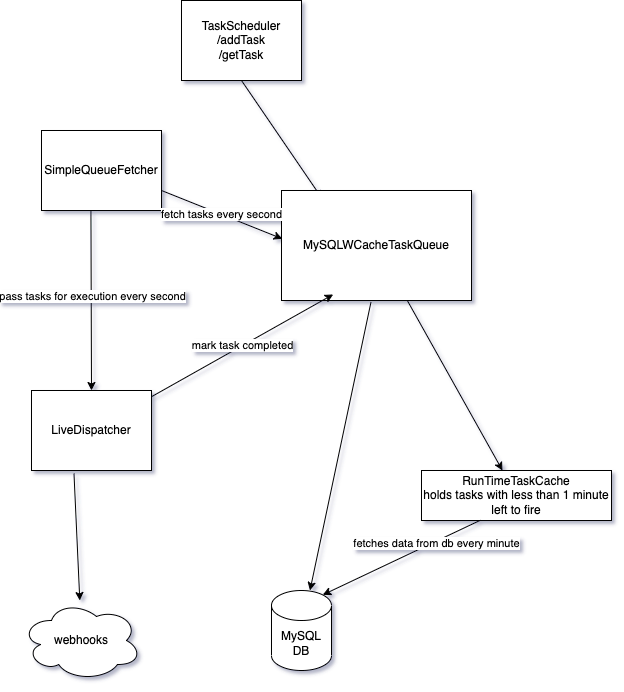

The diagram above was exported from draw.io. Its source (the exported page's mxGraphModel, read from the mxfile embedded in the PNG):
<mxGraphModel dx="1587" dy="874" grid="1" gridSize="10" guides="1" tooltips="1" connect="1" arrows="1" fold="1" page="1" pageScale="1" pageWidth="850" pageHeight="1100" math="0" shadow="0">
  <root>
    <mxCell id="0" />
    <mxCell id="1" parent="0" />
    <mxCell id="yBed0I30t2qyqBlGXyu5-1" value="&lt;span style=&quot;font-size: 12px;&quot;&gt;TaskScheduler&lt;/span&gt;&lt;br&gt;/addTask&lt;br&gt;/getTask" style="square;whiteSpace=wrap;html=1;" vertex="1" parent="1">
      <mxGeometry x="330" y="70" width="120" height="80" as="geometry" />
    </mxCell>
    <mxCell id="yBed0I30t2qyqBlGXyu5-2" value="" style="endArrow=classic;html=1;rounded=0;exitX=0.5;exitY=1;exitDx=0;exitDy=0;entryX=0.214;entryY=0.074;entryDx=0;entryDy=0;entryPerimeter=0;" edge="1" parent="1" source="yBed0I30t2qyqBlGXyu5-1" target="yBed0I30t2qyqBlGXyu5-3">
      <mxGeometry width="50" height="50" relative="1" as="geometry">
        <mxPoint x="400" y="460" as="sourcePoint" />
        <mxPoint x="490" y="210" as="targetPoint" />
      </mxGeometry>
    </mxCell>
    <mxCell id="yBed0I30t2qyqBlGXyu5-3" value="&lt;span style=&quot;font-size: 12px;&quot;&gt;MySQLWCacheTaskQueue&lt;/span&gt;" style="square;whiteSpace=wrap;html=1;" vertex="1" parent="1">
      <mxGeometry x="430" y="260" width="190" height="110" as="geometry" />
    </mxCell>
    <mxCell id="yBed0I30t2qyqBlGXyu5-4" value="&lt;span style=&quot;font-size: 12px;&quot;&gt;RunTimeTaskCache&lt;br&gt;holds tasks with less than 1 minute left to fire&lt;br&gt;&lt;/span&gt;" style="square;whiteSpace=wrap;html=1;" vertex="1" parent="1">
      <mxGeometry x="570" y="540" width="190" height="50" as="geometry" />
    </mxCell>
    <mxCell id="yBed0I30t2qyqBlGXyu5-7" value="MySQL DB" style="shape=cylinder3;whiteSpace=wrap;html=1;boundedLbl=1;backgroundOutline=1;size=15;" vertex="1" parent="1">
      <mxGeometry x="420" y="660" width="60" height="80" as="geometry" />
    </mxCell>
    <mxCell id="yBed0I30t2qyqBlGXyu5-8" value="&lt;span style=&quot;font-size: 12px;&quot;&gt;SimpleQueueFetcher&lt;/span&gt;" style="square;whiteSpace=wrap;html=1;" vertex="1" parent="1">
      <mxGeometry x="190" y="200" width="120" height="80" as="geometry" />
    </mxCell>
    <mxCell id="yBed0I30t2qyqBlGXyu5-9" value="fetch tasks every second" style="endArrow=classic;html=1;rounded=0;exitX=1;exitY=0.75;exitDx=0;exitDy=0;exitPerimeter=0;entryX=0.004;entryY=0.439;entryDx=0;entryDy=0;entryPerimeter=0;" edge="1" parent="1" source="yBed0I30t2qyqBlGXyu5-8" target="yBed0I30t2qyqBlGXyu5-3">
      <mxGeometry width="50" height="50" relative="1" as="geometry">
        <mxPoint x="400" y="450" as="sourcePoint" />
        <mxPoint x="450" y="400" as="targetPoint" />
      </mxGeometry>
    </mxCell>
    <mxCell id="yBed0I30t2qyqBlGXyu5-10" value="&lt;span style=&quot;font-size: 12px;&quot;&gt;LiveDispatcher&lt;/span&gt;" style="square;whiteSpace=wrap;html=1;" vertex="1" parent="1">
      <mxGeometry x="180" y="460" width="120" height="80" as="geometry" />
    </mxCell>
    <mxCell id="yBed0I30t2qyqBlGXyu5-11" value="" style="endArrow=classic;html=1;rounded=0;exitX=0.412;exitY=1;exitDx=0;exitDy=0;exitPerimeter=0;entryX=0.5;entryY=0;entryDx=0;entryDy=0;" edge="1" parent="1" source="yBed0I30t2qyqBlGXyu5-8" target="yBed0I30t2qyqBlGXyu5-10">
      <mxGeometry width="50" height="50" relative="1" as="geometry">
        <mxPoint x="400" y="450" as="sourcePoint" />
        <mxPoint x="450" y="400" as="targetPoint" />
      </mxGeometry>
    </mxCell>
    <mxCell id="yBed0I30t2qyqBlGXyu5-16" value="pass tasks for execution every second" style="edgeLabel;html=1;align=center;verticalAlign=middle;resizable=0;points=[];" vertex="1" connectable="0" parent="yBed0I30t2qyqBlGXyu5-11">
      <mxGeometry x="-0.0446" y="1" relative="1" as="geometry">
        <mxPoint as="offset" />
      </mxGeometry>
    </mxCell>
    <mxCell id="yBed0I30t2qyqBlGXyu5-12" value="mark task completed" style="endArrow=classic;html=1;rounded=0;entryX=0.272;entryY=0.945;entryDx=0;entryDy=0;entryPerimeter=0;" edge="1" parent="1" source="yBed0I30t2qyqBlGXyu5-10" target="yBed0I30t2qyqBlGXyu5-3">
      <mxGeometry width="50" height="50" relative="1" as="geometry">
        <mxPoint x="400" y="450" as="sourcePoint" />
        <mxPoint x="450" y="400" as="targetPoint" />
      </mxGeometry>
    </mxCell>
    <mxCell id="yBed0I30t2qyqBlGXyu5-13" value="" style="endArrow=classic;html=1;rounded=0;exitX=0.471;exitY=1.014;exitDx=0;exitDy=0;exitPerimeter=0;" edge="1" parent="1" source="yBed0I30t2qyqBlGXyu5-3" target="yBed0I30t2qyqBlGXyu5-7">
      <mxGeometry width="50" height="50" relative="1" as="geometry">
        <mxPoint x="400" y="450" as="sourcePoint" />
        <mxPoint x="450" y="400" as="targetPoint" />
      </mxGeometry>
    </mxCell>
    <mxCell id="yBed0I30t2qyqBlGXyu5-14" value="webhooks" style="ellipse;shape=cloud;whiteSpace=wrap;html=1;" vertex="1" parent="1">
      <mxGeometry x="170" y="670" width="120" height="80" as="geometry" />
    </mxCell>
    <mxCell id="yBed0I30t2qyqBlGXyu5-15" value="" style="endArrow=classic;html=1;rounded=0;exitX=0.354;exitY=1.038;exitDx=0;exitDy=0;exitPerimeter=0;" edge="1" parent="1" source="yBed0I30t2qyqBlGXyu5-10" target="yBed0I30t2qyqBlGXyu5-14">
      <mxGeometry width="50" height="50" relative="1" as="geometry">
        <mxPoint x="400" y="450" as="sourcePoint" />
        <mxPoint x="450" y="400" as="targetPoint" />
      </mxGeometry>
    </mxCell>
    <mxCell id="yBed0I30t2qyqBlGXyu5-17" value="" style="endArrow=classic;html=1;rounded=0;entryX=0.855;entryY=0;entryDx=0;entryDy=4.35;entryPerimeter=0;exitX=0.31;exitY=0.995;exitDx=0;exitDy=0;exitPerimeter=0;" edge="1" parent="1" source="yBed0I30t2qyqBlGXyu5-4" target="yBed0I30t2qyqBlGXyu5-7">
      <mxGeometry width="50" height="50" relative="1" as="geometry">
        <mxPoint x="610" y="550" as="sourcePoint" />
        <mxPoint x="450" y="390" as="targetPoint" />
      </mxGeometry>
    </mxCell>
    <mxCell id="yBed0I30t2qyqBlGXyu5-18" value="fetches data from db every minute" style="edgeLabel;html=1;align=center;verticalAlign=middle;resizable=0;points=[];" vertex="1" connectable="0" parent="yBed0I30t2qyqBlGXyu5-17">
      <mxGeometry x="-0.4208" y="1" relative="1" as="geometry">
        <mxPoint as="offset" />
      </mxGeometry>
    </mxCell>
    <mxCell id="yBed0I30t2qyqBlGXyu5-19" value="" style="endArrow=classic;html=1;rounded=0;" edge="1" parent="1" source="yBed0I30t2qyqBlGXyu5-3" target="yBed0I30t2qyqBlGXyu5-4">
      <mxGeometry width="50" height="50" relative="1" as="geometry">
        <mxPoint x="400" y="440" as="sourcePoint" />
        <mxPoint x="450" y="390" as="targetPoint" />
      </mxGeometry>
    </mxCell>
  </root>
</mxGraphModel>